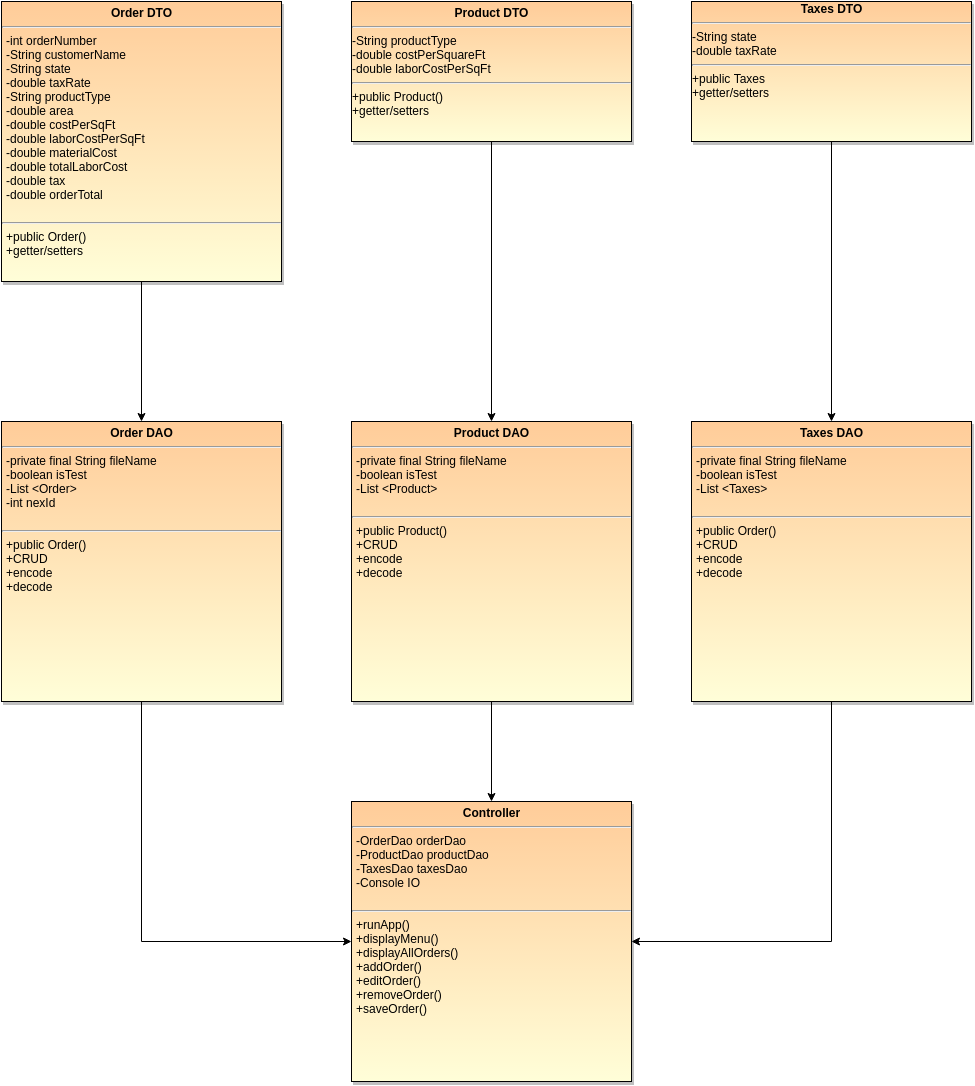

The diagram above was exported from draw.io. Its source (the exported page's mxGraphModel, read from the mxfile embedded in the PNG):
<mxGraphModel dx="1641" dy="1677" grid="1" gridSize="10" guides="1" tooltips="1" connect="1" arrows="1" fold="1" page="1" pageScale="1" pageWidth="826" pageHeight="1169" background="#ffffff" math="0" shadow="0">
  <root>
    <mxCell id="0" style=";html=1;" />
    <mxCell id="1" style=";html=1;" parent="0" />
    <mxCell id="6c78a69e0f83b013-80" value="&lt;p style=&quot;margin: 0px ; margin-top: 4px ; text-align: center&quot;&gt;&lt;strong&gt;Order DTO&lt;/strong&gt;&lt;/p&gt;&lt;hr&gt;&lt;p style=&quot;margin: 0px ; margin-left: 4px&quot;&gt;-int orderNumber&lt;/p&gt;&lt;p style=&quot;margin: 0px ; margin-left: 4px&quot;&gt;-String customerName&lt;/p&gt;&lt;p style=&quot;margin: 0px ; margin-left: 4px&quot;&gt;-String state&lt;/p&gt;&lt;p style=&quot;margin: 0px ; margin-left: 4px&quot;&gt;-double taxRate&lt;/p&gt;&lt;p style=&quot;margin: 0px ; margin-left: 4px&quot;&gt;-String productType&lt;/p&gt;&lt;p style=&quot;margin: 0px ; margin-left: 4px&quot;&gt;-double area&lt;br&gt;-double costPerSqFt&lt;br&gt;-double laborCostPerSqFt&lt;/p&gt;&lt;p style=&quot;margin: 0px ; margin-left: 4px&quot;&gt;-double materialCost&lt;/p&gt;&lt;p style=&quot;margin: 0px ; margin-left: 4px&quot;&gt;-double totalLaborCost&lt;/p&gt;&lt;p style=&quot;margin: 0px ; margin-left: 4px&quot;&gt;-double tax&lt;/p&gt;&lt;p style=&quot;margin: 0px ; margin-left: 4px&quot;&gt;-double orderTotal&lt;/p&gt;&lt;p style=&quot;margin: 0px ; margin-left: 4px&quot;&gt;&lt;br&gt;&lt;/p&gt;&lt;hr&gt;&lt;p style=&quot;margin: 0px ; margin-left: 4px&quot;&gt;+public Order()&lt;br&gt;+getter/setters&lt;/p&gt;" style="shadow=1;fillColor=#FFCC99;gradientColor=#FFFED8;verticalAlign=top;align=left;overflow=fill;fontSize=12;fontFamily=Helvetica;html=1" vertex="1" parent="1">
      <mxGeometry x="-670" y="-1100" width="280" height="280" as="geometry" />
    </mxCell>
    <mxCell id="6c78a69e0f83b013-81" value="&lt;p style=&quot;margin: 0px ; margin-top: 4px ; text-align: center&quot;&gt;&lt;b&gt;Product DTO&lt;/b&gt;&lt;/p&gt;&lt;hr id=&quot;null&quot;&gt;-String productType&lt;br&gt;-double costPerSquareFt&lt;br&gt;-double laborCostPerSqFt&lt;br&gt;&lt;hr id=&quot;null&quot;&gt;+public Product()&lt;br&gt;+getter/setters" style="shadow=1;fillColor=#FFCC99;gradientColor=#FFFED8;verticalAlign=top;align=left;overflow=fill;fontSize=12;fontFamily=Helvetica;html=1" vertex="1" parent="1">
      <mxGeometry x="-320" y="-1100" width="280" height="140" as="geometry" />
    </mxCell>
    <mxCell id="6c78a69e0f83b013-83" value="&lt;div style=&quot;text-align: center&quot;&gt;&lt;b style=&quot;line-height: 1.2&quot;&gt;Taxes DTO&lt;/b&gt;&lt;br&gt;&lt;/div&gt;&lt;hr id=&quot;null&quot;&gt;-String state&lt;div&gt;&lt;span style=&quot;line-height: 1.2&quot;&gt;-double taxRate&lt;/span&gt;&lt;br&gt;&lt;/div&gt;&lt;hr id=&quot;null&quot;&gt;+public Taxes&lt;br&gt;+getter/setters" style="shadow=1;fillColor=#FFCC99;gradientColor=#FFFED8;verticalAlign=top;align=left;overflow=fill;fontSize=12;fontFamily=Helvetica;html=1" vertex="1" parent="1">
      <mxGeometry x="20" y="-1100" width="280" height="140" as="geometry" />
    </mxCell>
    <mxCell id="6c78a69e0f83b013-84" value="&lt;p style=&quot;margin: 0px ; margin-top: 4px ; text-align: center&quot;&gt;&lt;strong&gt;Order DAO&lt;/strong&gt;&lt;/p&gt;&lt;hr&gt;&lt;p style=&quot;margin: 0px ; margin-left: 4px&quot;&gt;-private final String fileName&lt;br&gt;-boolean isTest&lt;br&gt;-List &amp;lt;Order&amp;gt;&lt;br&gt;&lt;/p&gt;&lt;p style=&quot;margin: 0px ; margin-left: 4px&quot;&gt;-int nexId&lt;/p&gt;&lt;p style=&quot;margin: 0px ; margin-left: 4px&quot;&gt;&lt;br&gt;&lt;/p&gt;&lt;hr&gt;&lt;p style=&quot;margin: 0px ; margin-left: 4px&quot;&gt;+public Order()&lt;br&gt;+CRUD&lt;/p&gt;&lt;p style=&quot;margin: 0px ; margin-left: 4px&quot;&gt;+encode&lt;/p&gt;&lt;p style=&quot;margin: 0px ; margin-left: 4px&quot;&gt;+decode&lt;/p&gt;&lt;p style=&quot;margin: 0px ; margin-left: 4px&quot;&gt;&lt;br&gt;&lt;/p&gt;" style="shadow=1;fillColor=#FFCC99;gradientColor=#FFFED8;verticalAlign=top;align=left;overflow=fill;fontSize=12;fontFamily=Helvetica;html=1" vertex="1" parent="1">
      <mxGeometry x="-670" y="-680" width="280" height="280" as="geometry" />
    </mxCell>
    <mxCell id="6c78a69e0f83b013-85" value="&lt;p style=&quot;margin: 0px ; margin-top: 4px ; text-align: center&quot;&gt;&lt;strong&gt;Product DAO&lt;/strong&gt;&lt;/p&gt;&lt;hr&gt;&lt;p style=&quot;margin: 0px ; margin-left: 4px&quot;&gt;-private final String fileName&lt;br&gt;-boolean isTest&lt;br&gt;-List &amp;lt;Product&amp;gt;&lt;/p&gt;&lt;p style=&quot;margin: 0px ; margin-left: 4px&quot;&gt;&lt;br&gt;&lt;/p&gt;&lt;hr&gt;&lt;p style=&quot;margin: 0px ; margin-left: 4px&quot;&gt;+public Product()&lt;br&gt;+CRUD&lt;/p&gt;&lt;p style=&quot;margin: 0px ; margin-left: 4px&quot;&gt;+encode&lt;/p&gt;&lt;p style=&quot;margin: 0px ; margin-left: 4px&quot;&gt;+decode&lt;/p&gt;&lt;p style=&quot;margin: 0px ; margin-left: 4px&quot;&gt;&lt;br&gt;&lt;/p&gt;" style="shadow=1;fillColor=#FFCC99;gradientColor=#FFFED8;verticalAlign=top;align=left;overflow=fill;fontSize=12;fontFamily=Helvetica;html=1" vertex="1" parent="1">
      <mxGeometry x="-320" y="-680" width="280" height="280" as="geometry" />
    </mxCell>
    <mxCell id="6c78a69e0f83b013-86" value="&lt;p style=&quot;margin: 0px ; margin-top: 4px ; text-align: center&quot;&gt;&lt;strong&gt;Taxes DAO&lt;/strong&gt;&lt;/p&gt;&lt;hr&gt;&lt;p style=&quot;margin: 0px ; margin-left: 4px&quot;&gt;-private final String fileName&lt;br&gt;-boolean isTest&lt;br&gt;-List &amp;lt;Taxes&amp;gt;&lt;/p&gt;&lt;p style=&quot;margin: 0px ; margin-left: 4px&quot;&gt;&lt;br&gt;&lt;/p&gt;&lt;hr&gt;&lt;p style=&quot;margin: 0px ; margin-left: 4px&quot;&gt;+public Order()&lt;br&gt;+CRUD&lt;/p&gt;&lt;p style=&quot;margin: 0px ; margin-left: 4px&quot;&gt;+encode&lt;/p&gt;&lt;p style=&quot;margin: 0px ; margin-left: 4px&quot;&gt;+decode&lt;/p&gt;&lt;p style=&quot;margin: 0px ; margin-left: 4px&quot;&gt;&lt;br&gt;&lt;/p&gt;" style="shadow=1;fillColor=#FFCC99;gradientColor=#FFFED8;verticalAlign=top;align=left;overflow=fill;fontSize=12;fontFamily=Helvetica;html=1" vertex="1" parent="1">
      <mxGeometry x="20" y="-680" width="280" height="280" as="geometry" />
    </mxCell>
    <mxCell id="6c78a69e0f83b013-87" value="&lt;p style=&quot;margin: 0px ; margin-top: 4px ; text-align: center&quot;&gt;&lt;b&gt;Controller&lt;/b&gt;&lt;/p&gt;&lt;hr&gt;&lt;p style=&quot;margin: 0px ; margin-left: 4px&quot;&gt;-OrderDao orderDao&lt;br&gt;-ProductDao productDao&lt;br&gt;-TaxesDao taxesDao&lt;/p&gt;&lt;p style=&quot;margin: 0px ; margin-left: 4px&quot;&gt;-Console IO&lt;/p&gt;&lt;p style=&quot;margin: 0px ; margin-left: 4px&quot;&gt;&lt;br&gt;&lt;/p&gt;&lt;hr&gt;&lt;p style=&quot;margin: 0px ; margin-left: 4px&quot;&gt;+runApp()&lt;/p&gt;&lt;p style=&quot;margin: 0px ; margin-left: 4px&quot;&gt;+displayMenu()&lt;br&gt;+displayAllOrders()&lt;br&gt;+addOrder()&lt;br&gt;+editOrder()&lt;br&gt;+removeOrder()&lt;br&gt;+saveOrder()&lt;br&gt;&lt;br&gt;&lt;/p&gt;" style="shadow=1;fillColor=#FFCC99;gradientColor=#FFFED8;verticalAlign=top;align=left;overflow=fill;fontSize=12;fontFamily=Helvetica;html=1" vertex="1" parent="1">
      <mxGeometry x="-320" y="-300" width="280" height="280" as="geometry" />
    </mxCell>
    <mxCell id="6c78a69e0f83b013-88" style="edgeStyle=orthogonalEdgeStyle;rounded=0;html=1;exitX=0.5;exitY=1;entryX=0.5;entryY=0;jettySize=auto;orthogonalLoop=1;" edge="1" parent="1" source="6c78a69e0f83b013-80" target="6c78a69e0f83b013-84">
      <mxGeometry relative="1" as="geometry" />
    </mxCell>
    <mxCell id="6c78a69e0f83b013-89" style="edgeStyle=orthogonalEdgeStyle;rounded=0;html=1;exitX=0.5;exitY=1;entryX=0.5;entryY=0;jettySize=auto;orthogonalLoop=1;" edge="1" parent="1" source="6c78a69e0f83b013-81" target="6c78a69e0f83b013-85">
      <mxGeometry relative="1" as="geometry" />
    </mxCell>
    <mxCell id="6c78a69e0f83b013-90" style="edgeStyle=orthogonalEdgeStyle;rounded=0;html=1;exitX=0.5;exitY=1;entryX=0.5;entryY=0;jettySize=auto;orthogonalLoop=1;" edge="1" parent="1" source="6c78a69e0f83b013-83" target="6c78a69e0f83b013-86">
      <mxGeometry relative="1" as="geometry" />
    </mxCell>
    <mxCell id="6c78a69e0f83b013-91" style="edgeStyle=orthogonalEdgeStyle;rounded=0;html=1;exitX=0.5;exitY=1;entryX=0;entryY=0.5;jettySize=auto;orthogonalLoop=1;" edge="1" parent="1" source="6c78a69e0f83b013-84" target="6c78a69e0f83b013-87">
      <mxGeometry relative="1" as="geometry" />
    </mxCell>
    <mxCell id="6c78a69e0f83b013-92" style="edgeStyle=orthogonalEdgeStyle;rounded=0;html=1;exitX=0.5;exitY=1;entryX=0.5;entryY=0;jettySize=auto;orthogonalLoop=1;" edge="1" parent="1" source="6c78a69e0f83b013-85" target="6c78a69e0f83b013-87">
      <mxGeometry relative="1" as="geometry" />
    </mxCell>
    <mxCell id="6c78a69e0f83b013-93" style="edgeStyle=orthogonalEdgeStyle;rounded=0;html=1;exitX=0.5;exitY=1;entryX=1;entryY=0.5;jettySize=auto;orthogonalLoop=1;" edge="1" parent="1" source="6c78a69e0f83b013-86" target="6c78a69e0f83b013-87">
      <mxGeometry relative="1" as="geometry">
        <Array as="points">
          <mxPoint x="160" y="-160" />
        </Array>
      </mxGeometry>
    </mxCell>
  </root>
</mxGraphModel>